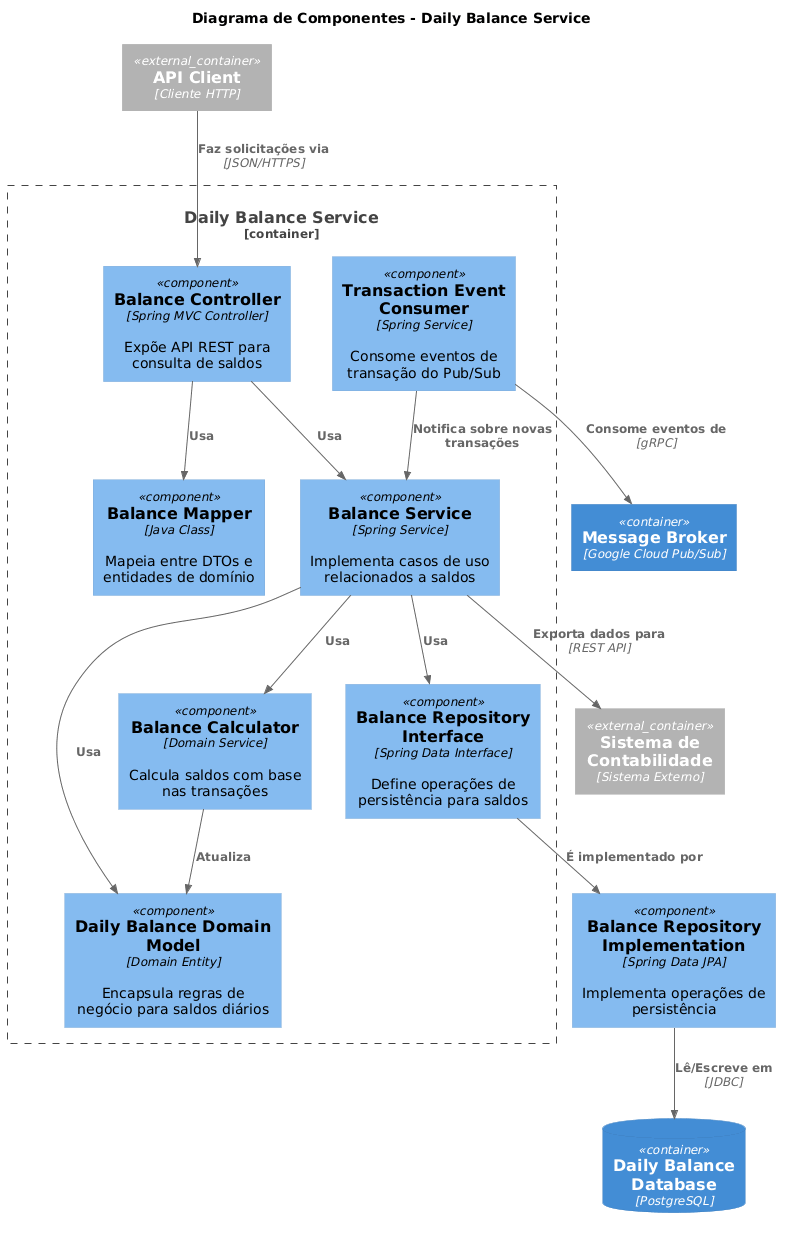

The diagram above was rendered by PlantUML. Its source (embedded in the PNG):
@startuml
!include https://raw.githubusercontent.com/plantuml-stdlib/C4-PlantUML/master/C4_Component.puml

title Diagrama de Componentes - Daily Balance Service

Container_Boundary(dailybalance_service, "Daily Balance Service") {
    Component(balance_controller, "Balance Controller", "Spring MVC Controller", "Expõe API REST para consulta de saldos")
    Component(balance_app_service, "Balance Service", "Spring Service", "Implementa casos de uso relacionados a saldos")
    Component(balance_domain_model, "Daily Balance Domain Model", "Domain Entity", "Encapsula regras de negócio para saldos diários")
    Component(balance_repository_interface, "Balance Repository Interface", "Spring Data Interface", "Define operações de persistência para saldos")
    Component(balance_mapper, "Balance Mapper", "Java Class", "Mapeia entre DTOs e entidades de domínio")
    Component(event_consumer, "Transaction Event Consumer", "Spring Service", "Consome eventos de transação do Pub/Sub")
    Component(balance_calculator, "Balance Calculator", "Domain Service", "Calcula saldos com base nas transações")
}

Container(message_broker, "Message Broker", "Google Cloud Pub/Sub", "")
ContainerDb(dailybalance_db, "Daily Balance Database", "PostgreSQL", "")
Container_Ext(accounting_system, "Sistema de Contabilidade", "Sistema Externo", "")
Container_Ext(api_client, "API Client", "Cliente HTTP", "")

Component(balance_repository_impl, "Balance Repository Implementation", "Spring Data JPA", "Implementa operações de persistência")

Rel(api_client, balance_controller, "Faz solicitações via", "JSON/HTTPS")
Rel(balance_controller, balance_app_service, "Usa", "")
Rel(balance_controller, balance_mapper, "Usa", "")
Rel(balance_app_service, balance_domain_model, "Usa", "")
Rel(balance_app_service, balance_repository_interface, "Usa", "")
Rel(balance_app_service, balance_calculator, "Usa", "")
Rel(event_consumer, message_broker, "Consome eventos de", "gRPC")
Rel(event_consumer, balance_app_service, "Notifica sobre novas transações", "")
Rel(balance_repository_interface, balance_repository_impl, "É implementado por", "")
Rel(balance_repository_impl, dailybalance_db, "Lê/Escreve em", "JDBC")
Rel(balance_app_service, accounting_system, "Exporta dados para", "REST API")
Rel(balance_calculator, balance_domain_model, "Atualiza", "")
@enduml